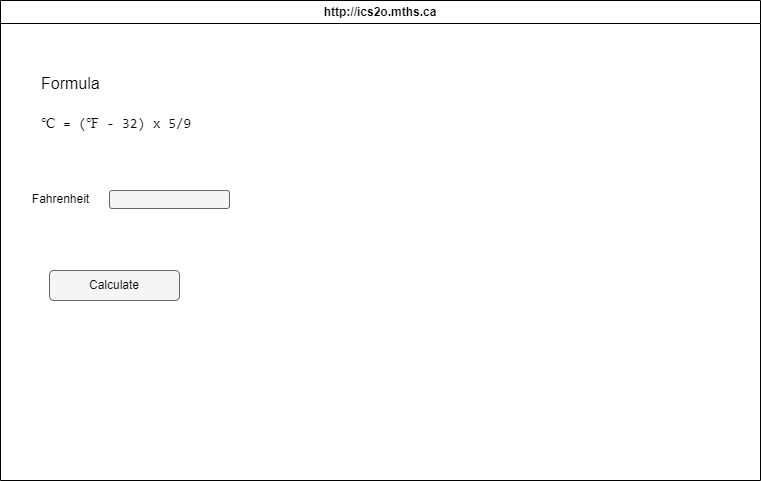

The diagram above was exported from draw.io. Its source (the exported page's mxGraphModel, read from the mxfile embedded in the PNG):
<mxGraphModel dx="1086" dy="751" grid="1" gridSize="10" guides="1" tooltips="1" connect="1" arrows="1" fold="1" page="1" pageScale="1" pageWidth="850" pageHeight="1100" background="#ffffff" math="0" shadow="0">
  <root>
    <mxCell id="0" />
    <mxCell id="1" parent="0" />
    <mxCell id="7" value="&lt;font color=&quot;#000000&quot;&gt;http://ics2o.mths.ca&lt;/font&gt;" style="swimlane;whiteSpace=wrap;html=1;fillColor=#FFFFFF;" parent="1" vertex="1">
      <mxGeometry x="40" y="40" width="760" height="480" as="geometry" />
    </mxCell>
    <mxCell id="10" value="" style="rounded=1;whiteSpace=wrap;html=1;fillColor=#f5f5f5;fontColor=#333333;strokeColor=#666666;" parent="7" vertex="1">
      <mxGeometry x="109" y="190" width="120" height="18" as="geometry" />
    </mxCell>
    <mxCell id="8" value="Calculate" style="rounded=1;whiteSpace=wrap;html=1;fillColor=#f5f5f5;fontColor=#000000;strokeColor=#666666;" parent="1" vertex="1">
      <mxGeometry x="89" y="310" width="130" height="30" as="geometry" />
    </mxCell>
    <mxCell id="9" value="Fahrenheit" style="text;html=1;align=center;verticalAlign=middle;resizable=0;points=[];autosize=1;strokeColor=none;fillColor=none;fontColor=#000000;" parent="1" vertex="1">
      <mxGeometry x="60" y="224" width="80" height="30" as="geometry" />
    </mxCell>
    <mxCell id="11" value="&lt;font style=&quot;font-size: 16px;&quot;&gt;Formula&lt;br&gt;&lt;br&gt;&lt;span style=&quot;font-family: Consolas, &amp;quot;Courier New&amp;quot;, monospace; font-size: 14px;&quot;&gt;℃ = (℉ - 32) x 5/9&lt;/span&gt;&lt;span style=&quot;font-family: monospace; font-size: 0px;&quot;&gt;%3CmxGraphModel%3E%3Croot%3E%3CmxCell%20id%3D%220%22%2F%3E%3CmxCell%20id%3D%221%22%20parent%3D%220%22%2F%3E%3CmxCell%20id%3D%222%22%20value%3D%22%22%20style%3D%22rounded%3D1%3BwhiteSpace%3Dwrap%3Bhtml%3D1%3BfillColor%3D%23f5f5f5%3BfontColor%3D%23333333%3BstrokeColor%3D%23666666%3B%22%20vertex%3D%221%22%20parent%3D%221%22%3E%3CmxGeometry%20x%3D%22129%22%20y%3D%22230%22%20width%3D%22120%22%20height%3D%2218%22%20as%3D%22geometry%22%2F%3E%3C%2FmxCell%3E%3CmxCell%20id%3D%223%22%20value%3D%22%22%20style%3D%22rounded%3D1%3BwhiteSpace%3Dwrap%3Bhtml%3D1%3BfillColor%3D%23f5f5f5%3BfontColor%3D%23333333%3BstrokeColor%3D%23666666%3B%22%20vertex%3D%221%22%20parent%3D%221%22%3E%3CmxGeometry%20x%3D%22129%22%20y%3D%22271%22%20width%3D%22120%22%20height%3D%2218%22%20as%3D%22geometry%22%2F%3E%3C%2FmxCell%3E%3CmxCell%20id%3D%224%22%20value%3D%22%22%20style%3D%22rounded%3D1%3BwhiteSpace%3Dwrap%3Bhtml%3D1%3BfillColor%3D%23f5f5f5%3BfontColor%3D%23333333%3BstrokeColor%3D%23666666%3B%22%20vertex%3D%221%22%20parent%3D%221%22%3E%3CmxGeometry%20x%3D%22129%22%20y%3D%22312%22%20width%3D%22120%22%20height%3D%2218%22%20as%3D%22geometry%22%2F%3E%3C%2FmxCell%3E%3CmxCell%20id%3D%225%22%20value%3D%22Calculate%20Area%22%20style%3D%22rounded%3D1%3BwhiteSpace%3Dwrap%3Bhtml%3D1%3BfillColor%3D%23f5f5f5%3BfontColor%3D%23000000%3BstrokeColor%3D%23666666%3B%22%20vertex%3D%221%22%20parent%3D%221%22%3E%3CmxGeometry%20x%3D%2270%22%20y%3D%22360%22%20width%3D%22130%22%20height%3D%2230%22%20as%3D%22geometry%22%2F%3E%3C%2FmxCell%3E%3CmxCell%20id%3D%226%22%20value%3D%22%26lt%3Bfont%20style%3D%26quot%3Bfont-size%3A%2016px%3B%26quot%3B%26gt%3BFormula%26lt%3Bbr%26gt%3B%26lt%3Bbr%26gt%3BA%20%3D%20(L%20x%20W%20x%20H)%20%2F%203%26lt%3Bbr%26gt%3B%26lt%3B%2Ffont%26gt%3B%22%20style%3D%22text%3Bhtml%3D1%3Balign%3Dleft%3BverticalAlign%3Dmiddle%3Bresizable%3D0%3Bpoints%3D%5B%5D%3Bautosize%3D1%3BstrokeColor%3Dnone%3BfillColor%3Dnone%3BstrokeWidth%3D1%3BfontColor%3D%23000000%3BlabelBackgroundColor%3Dnone%3B%22%20vertex%3D%221%22%20parent%3D%221%22%3E%3CmxGeometry%20x%3D%2279%22%20y%3D%22108%22%20width%3D%22150%22%20height%3D%2270%22%20as%3D%22geometry%22%2F%3E%3C%2FmxCell%3E%3C%2Froot%3E%3C%2FmxGraphModel%3E&lt;/span&gt;&lt;br&gt;&lt;/font&gt;" style="text;html=1;align=left;verticalAlign=middle;resizable=0;points=[];autosize=1;strokeColor=none;fillColor=none;strokeWidth=1;fontColor=#000000;labelBackgroundColor=none;" parent="1" vertex="1">
      <mxGeometry x="79" y="108" width="180" height="70" as="geometry" />
    </mxCell>
  </root>
</mxGraphModel>